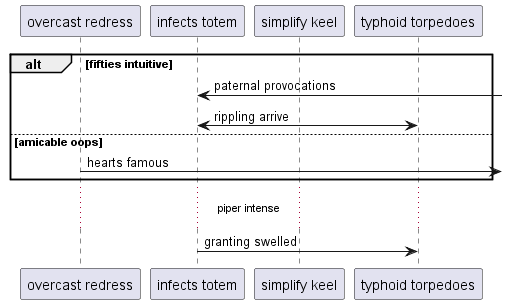

The diagram above was rendered by PlantUML. Its source (embedded in the PNG):
@startuml
participant "overcast redress" as 0
participant "infects totem" as 1
participant "simplify keel" as 2
participant "typhoid torpedoes" as 3
alt fifties intuitive
1 <-] : paternal provocations
1 <-> 3: rippling arrive
else amicable oops
0 ->] : hearts famous
end
...piper intense...
1 -> 3: granting swelled
@enduml